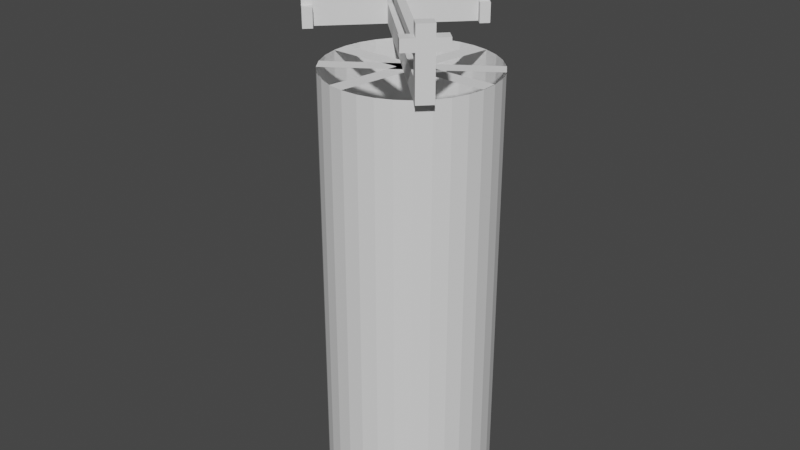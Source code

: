# Source: Tower.blend  (saved by Blender 2.80.75; exported with 4.5.12 LTS)
import bpy
from mathutils import Matrix  # noqa: F401  (used for matrix-valued properties, if any)

bpy.ops.wm.read_factory_settings(use_empty=True)
scene = bpy.context.scene
scene.name = 'Scene'

# ---- collections
col_collection = bpy.data.collections.new('Collection'); scene.collection.children.link(col_collection)

# ---- world
world_world = bpy.data.worlds.new('World'); scene.world = world_world
world_world.use_nodes = True; world_world.node_tree.nodes.clear()
_N = world_world.node_tree.nodes; _L = world_world.node_tree.links
n0 = _N.new('ShaderNodeOutputWorld'); n0.name = 'World Output'; n0.location = (300, 300)
n1 = _N.new('ShaderNodeBackground'); n1.name = 'Background'; n1.location = (10, 300)
n1.inputs[0].default_value = (0.05088, 0.05088, 0.05088, 1.0)
_L.new(n1.outputs[0], n0.inputs[0])
n0.is_active_output = True
world_world.color = (0.05087, 0.005585, 0.00524)
world_world.use_sun_shadow = False
world_world.sun_shadow_jitter_overblur = 0.0

# ---- meshes
me_circle = bpy.data.meshes.new('Circle')
me_circle.from_pydata([(0.0, 1.0, 0.0), (-0.1951, 0.9808, 0.0), (-0.3827, 0.9239, 0.0), (-0.5556, 0.8315, 0.0), (-0.7071, 0.7071, 0.0), (-0.8315, 0.5556, 0.0), (-0.9239, 0.3827, 0.0), (-0.9808, 0.1951, 0.0), (-1.0, 7.55e-08, 0.0), (-0.9808, -0.1951, 0.0), (-0.9239, -0.3827, 0.0), (-0.8315, -0.5556, 0.0), (-0.7071, -0.7071, 0.0), (-0.5556, -0.8315, 0.0), (-0.3827, -0.9239, 0.0), (-0.1951, -0.9808, 0.0), (3.258e-07, -1.0, 0.0), (0.1951, -0.9808, 0.0), (0.3827, -0.9239, 0.0), (0.5556, -0.8315, 0.0), (0.7071, -0.7071, 0.0), (0.8315, -0.5556, 0.0), (0.9239, -0.3827, 0.0), (0.9808, -0.1951, 0.0), (1.0, 9.656e-07, 0.0), (0.9808, 0.1951, 0.0), (0.9239, 0.3827, 0.0), (0.8315, 0.5556, 0.0), (0.7071, 0.7071, 0.0), (0.5556, 0.8315, 0.0), (0.3827, 0.9239, 0.0), (0.1951, 0.9808, 0.0), (0.0, 1.0, 5.022), (-0.1951, 0.9808, 5.022), (-0.3827, 0.9239, 5.022), (-0.5556, 0.8315, 5.022), (-0.7071, 0.7071, 5.022), (-0.8315, 0.5556, 5.022), (-0.9239, 0.3827, 5.022), (-0.9808, 0.1951, 5.022), (-1.0, 7.55e-08, 5.022), (-0.9808, -0.1951, 5.022), (-0.9239, -0.3827, 5.022), (-0.8315, -0.5556, 5.022), (-0.7071, -0.7071, 5.022), (-0.5556, -0.8315, 5.022), (-0.3827, -0.9239, 5.022), (-0.1951, -0.9808, 5.022), (3.258e-07, -1.0, 5.022), (0.1951, -0.9808, 5.022), (0.3827, -0.9239, 5.022), (0.5556, -0.8315, 5.022), (0.7071, -0.7071, 5.022), (0.8315, -0.5556, 5.022), (0.9239, -0.3827, 5.022), (0.9808, -0.1951, 5.022), (1.0, 9.656e-07, 5.022), (0.9808, 0.1951, 5.022), (0.9239, 0.3827, 5.022), (0.8315, 0.5556, 5.022), (0.7071, 0.7071, 5.022), (0.5556, 0.8315, 5.022), (0.3827, 0.9239, 5.022), (0.1951, 0.9808, 5.022), (0.3827, 0.9239, 5.012), (0.1951, 0.9808, 5.012), (-0.5556, 0.8315, 2.511), (-0.7071, 0.7071, 2.511), (0.1951, -0.9808, 2.511), (0.3827, -0.9239, 2.511), (-0.8315, 0.5556, 2.511), (0.1951, 0.9808, 2.511), (0.0, 1.0, 2.511), (0.5556, -0.8315, 2.511), (-0.9239, 0.3827, 2.511), (0.7071, -0.7071, 2.511), (-0.9808, 0.1951, 2.511), (0.8315, -0.5556, 2.511), (-1.0, 7.55e-08, 2.511), (0.9239, -0.3827, 2.511), (-0.9808, -0.1951, 2.511), (0.9808, -0.1951, 2.511), (-0.9239, -0.3827, 2.511), (1.0, 9.656e-07, 2.511), (-0.8315, -0.5556, 2.511), (0.9808, 0.1951, 2.511), (-0.7071, -0.7071, 2.511), (0.9239, 0.3827, 2.511), (-0.5556, -0.8315, 2.511), (0.8315, 0.5556, 2.511), (-0.3827, -0.9239, 2.511), (-0.1951, 0.9808, 2.511), (0.7071, 0.7071, 2.511), (-0.1951, -0.9808, 2.511), (-0.3827, 0.9239, 2.511), (0.5556, 0.8315, 2.511), (3.258e-07, -1.0, 2.511), (0.3827, 0.9239, 2.511), (-0.7071, 0.7071, 3.766), (0.3827, -0.9239, 3.766), (-0.8315, 0.5556, 3.766), (0.0, 1.0, 3.766), (0.5556, -0.8315, 3.766), (-0.9239, 0.3827, 3.766), (0.7071, -0.7071, 3.766), (-0.9808, 0.1951, 3.766), (0.8315, -0.5556, 3.766), (-1.0, 7.55e-08, 3.766), (0.9239, -0.3827, 3.766), (-0.9808, -0.1951, 3.766), (0.9808, -0.1951, 3.766), (-0.9239, -0.3827, 3.766), (1.0, 9.656e-07, 3.766), (-0.8315, -0.5556, 3.766), (0.9808, 0.1951, 3.766), (-0.7071, -0.7071, 3.766), (0.9239, 0.3827, 3.766), (-0.5556, -0.8315, 3.766), (0.8315, 0.5556, 3.766), (-0.3827, -0.9239, 3.766), (-0.1951, 0.9808, 3.766), (0.7071, 0.7071, 3.766), (-0.1951, -0.9808, 3.766), (-0.3827, 0.9239, 3.766), (0.5556, 0.8315, 3.766), (3.258e-07, -1.0, 3.766), (0.3827, 0.9239, 3.766), (-0.5556, 0.8315, 3.766), (0.1951, -0.9808, 3.766), (0.1951, 0.9808, 3.766), (0.5518, 0.8269, 5.022), (0.7033, 0.7025, 5.022), (-0.7043, 0.7037, 5.022), (-0.5528, 0.828, 5.022), (-0.9764, -0.1947, 5.022), (-0.9956, 0.0004283, 5.022), (0.0002045, 1.002, 5.022), (0.1953, 0.9829, 5.022), (0.1953, 0.9829, 5.022), (3.258e-07, -1.0, 5.022), (-0.1951, -0.9808, 5.022), (0.0002045, 1.002, 5.022), (0.9808, 0.1951, 5.269), (1.0, 9.656e-07, 5.269), (-0.9956, 0.0004283, 5.269), (-0.9764, -0.1947, 5.269), (-1.552, -0.05439, 5.022), (-1.533, -0.2495, 5.022), (-1.552, -0.05439, 5.269), (-1.533, -0.2495, 5.269), (-1.701, -0.06907, 5.022), (-1.682, -0.2642, 5.022), (-1.701, -0.06907, 5.269), (-1.682, -0.2642, 5.269), (-1.435, -1.245, 5.022), (-1.435, -1.245, 5.269), (-1.584, -1.259, 5.022), (-1.584, -1.259, 5.269), (-1.65, 0.9408, 5.022), (-1.65, 0.9408, 5.269), (-1.799, 0.9261, 5.022), (-1.799, 0.9261, 5.269), (-1.701, -0.06907, 5.7), (-1.552, -0.05439, 5.7), (-1.533, -0.2495, 5.7), (-1.682, -0.2642, 5.7), (-1.435, -1.245, 5.7), (-1.584, -1.259, 5.7), (-1.799, 0.9261, 5.7), (-1.65, 0.9408, 5.7), (-1.552, -0.05439, 5.7), (-1.533, -0.2495, 5.7), (-1.435, -1.245, 5.7), (-1.65, 0.9408, 5.7), (1.124, 0.2092, 5.022), (1.143, 0.01407, 5.022), (1.124, 0.2092, 5.269), (1.143, 0.01407, 5.269), (0.9808, 0.1951, 5.83), (1.0, 9.656e-07, 5.83), (1.124, 0.2092, 5.83), (1.143, 0.01407, 5.83), (-1.627, -0.06173, 5.022), (-1.627, -0.06173, 5.269), (-1.608, -0.2568, 5.022), (-1.608, -0.2568, 5.269), (-1.51, -1.252, 5.022), (-1.51, -1.252, 5.269), (-1.725, 0.9335, 5.022), (-1.725, 0.9335, 5.269), (-1.627, -0.06173, 5.7), (-1.608, -0.2568, 5.7), (-1.51, -1.252, 5.7), (-1.725, 0.9335, 5.7), (-1.633, -0.7618, 5.269), (-1.484, -0.7471, 5.269), (-1.633, -0.7618, 5.022), (-1.484, -0.7471, 5.022), (-1.633, -0.7618, 5.7), (-1.559, -0.7544, 5.7), (-1.559, -0.7544, 5.022), (-1.609, -1.011, 5.269), (-1.609, -1.011, 5.022), (-1.609, -1.011, 5.7), (-1.534, -1.003, 5.7), (-1.534, -1.003, 5.022), (-1.46, -0.9959, 5.269), (-1.46, -0.9959, 5.022), (-1.596, -1.135, 5.269), (-1.596, -1.135, 5.022), (-1.596, -1.135, 5.7), (-1.522, -1.128, 5.7), (-1.522, -1.128, 5.022), (-1.447, -1.12, 5.269), (-1.447, -1.12, 5.022), (-1.601, 0.4432, 5.022), (-1.601, 0.4432, 5.269), (-1.75, 0.4285, 5.269), (-1.75, 0.4285, 5.022), (-1.75, 0.4285, 5.7), (-1.676, 0.4359, 5.7), (-1.676, 0.4359, 5.022), (-1.626, 0.692, 5.022), (-1.775, 0.6773, 5.022), (-1.7, 0.6847, 5.7), (-1.7, 0.6847, 5.022), (-1.626, 0.692, 5.269), (-1.775, 0.6773, 5.269), (-1.775, 0.6773, 5.7), (-1.638, 0.8164, 5.022), (-1.787, 0.8017, 5.022), (-1.713, 0.8091, 5.7), (-1.713, 0.8091, 5.022), (-1.638, 0.8164, 5.269), (-1.787, 0.8017, 5.269), (-1.787, 0.8017, 5.7), (-1.331, -1.234, 5.022), (-1.331, -1.234, 5.269), (-1.546, 0.951, 5.022), (-1.546, 0.951, 5.269), (-1.534, 0.8266, 5.022), (-1.343, -1.11, 5.269), (-1.343, -1.11, 5.022), (-1.534, 0.8266, 5.269), (1.124, 0.2092, 5.549), (1.143, 0.01407, 5.549), (0.9808, 0.1951, 5.549), (1.0, 9.656e-07, 5.549), (1.124, 0.2092, 5.69), (0.9808, 0.1951, 5.69), (1.0, 9.656e-07, 5.69), (1.143, 0.01407, 5.69), (1.158, -0.1358, 5.69), (1.158, -0.1358, 5.549), (1.015, -0.1499, 5.549), (1.015, -0.1499, 5.69), (0.966, 0.3452, 5.549), (1.109, 0.3593, 5.549), (1.109, 0.3593, 5.69), (0.966, 0.3452, 5.69)], [], [(127, 98, 36, 35), (128, 99, 50, 49), (98, 100, 37, 36), (129, 101, 32, 63), (99, 102, 51, 50), (100, 103, 38, 37), (102, 104, 52, 51), (103, 105, 39, 38), (104, 106, 53, 52), (105, 107, 40, 39), (106, 108, 54, 53), (107, 109, 41, 40), (108, 110, 55, 54), (109, 111, 42, 41), (110, 112, 56, 55), (111, 113, 43, 42), (112, 114, 57, 56), (113, 115, 44, 43), (114, 116, 58, 57), (115, 117, 45, 44), (116, 118, 59, 58), (117, 119, 46, 45), (101, 120, 33, 32), (118, 121, 60, 59), (119, 122, 47, 46), (120, 123, 34, 33), (121, 124, 61, 60), (122, 125, 48, 47), (123, 127, 35, 34), (124, 126, 62, 61), (125, 128, 49, 48), (30, 31, 65, 64), (16, 17, 68, 96), (29, 30, 97, 95), (2, 3, 66, 94), (15, 16, 96, 93), (28, 29, 95, 92), (1, 2, 94, 91), (14, 15, 93, 90), (27, 28, 92, 89), (0, 1, 91, 72), (13, 14, 90, 88), (26, 27, 89, 87), (12, 13, 88, 86), (25, 26, 87, 85), (11, 12, 86, 84), (24, 25, 85, 83), (10, 11, 84, 82), (23, 24, 83, 81), (9, 10, 82, 80), (22, 23, 81, 79), (8, 9, 80, 78), (21, 22, 79, 77), (7, 8, 78, 76), (20, 21, 77, 75), (6, 7, 76, 74), (19, 20, 75, 73), (5, 6, 74, 70), (18, 19, 73, 69), (31, 0, 72, 71), (4, 5, 70, 67), (17, 18, 69, 68), (3, 4, 67, 66), (96, 68, 128, 125), (95, 97, 126, 124), (94, 66, 127, 123), (93, 96, 125, 122), (92, 95, 124, 121), (91, 94, 123, 120), (90, 93, 122, 119), (89, 92, 121, 118), (72, 91, 120, 101), (88, 90, 119, 117), (87, 89, 118, 116), (86, 88, 117, 115), (85, 87, 116, 114), (84, 86, 115, 113), (83, 85, 114, 112), (82, 84, 113, 111), (81, 83, 112, 110), (80, 82, 111, 109), (79, 81, 110, 108), (78, 80, 109, 107), (77, 79, 108, 106), (76, 78, 107, 105), (75, 77, 106, 104), (74, 76, 105, 103), (73, 75, 104, 102), (70, 74, 103, 100), (69, 73, 102, 99), (71, 72, 101, 129), (67, 70, 100, 98), (68, 69, 99, 128), (66, 67, 98, 127), (44, 45, 131, 130), (51, 52, 133, 132), (56, 57, 174, 175), (140, 139, 138, 141), (139, 140, 47, 48), (141, 138, 137, 136), (140, 141, 136, 47), (138, 139, 48, 137), (143, 142, 144, 145), (57, 135, 144, 142), (145, 144, 148, 149), (134, 56, 143, 145), (159, 233, 243, 239), (135, 134, 147, 146), (144, 135, 146, 148), (134, 145, 149, 147), (150, 151, 153, 152), (182, 184, 151, 150), (183, 148, 163, 190), (185, 183, 152, 153), (186, 187, 157, 156), (208, 209, 156, 157), (158, 159, 239, 238), (212, 214, 154, 186), (189, 188, 160, 161), (185, 153, 165, 191), (232, 230, 160, 188), (230, 234, 161, 160), (211, 210, 167, 192), (190, 163, 169, 193, 231, 224, 220), (208, 157, 167, 210), (148, 216, 226, 233, 159, 169, 163), (189, 161, 168, 193), (155, 213, 206, 195, 149, 164, 166), (217, 152, 162, 219), (187, 155, 166, 192), (163, 169, 173, 170), (166, 164, 171, 172), (175, 174, 176, 177), (57, 142, 176, 174), (251, 248, 180, 181), (143, 56, 175, 177), (178, 179, 181, 180), (248, 249, 178, 180), (249, 250, 179, 178), (250, 251, 181, 179), (157, 187, 192, 167), (159, 189, 193, 169), (235, 231, 193, 168), (164, 191, 199, 204, 211, 192, 166), (229, 232, 188, 158), (149, 185, 191, 164), (159, 158, 188, 189), (209, 212, 186, 156), (154, 155, 187, 186), (149, 148, 183, 185), (152, 183, 190, 162), (146, 147, 184, 182), (151, 184, 200, 196), (153, 194, 198, 165), (191, 165, 198, 199), (184, 147, 197, 200), (147, 149, 195, 197), (153, 151, 196, 194), (196, 200, 205, 202), (194, 201, 203, 198), (199, 198, 203, 204), (200, 197, 207, 205), (197, 195, 206, 207), (194, 196, 202, 201), (202, 205, 212, 209), (201, 208, 210, 203), (204, 203, 210, 211), (205, 207, 214, 212), (207, 206, 213, 214), (201, 202, 209, 208), (146, 182, 221, 215), (162, 190, 220, 219), (227, 217, 219, 228), (150, 152, 217, 218), (182, 150, 218, 221), (148, 146, 215, 216), (234, 227, 228, 235), (215, 221, 225, 222), (219, 220, 224, 228), (218, 217, 227, 223), (221, 218, 223, 225), (216, 215, 222, 226), (161, 234, 235, 168), (222, 225, 232, 229), (228, 224, 231, 235), (223, 227, 234, 230), (225, 223, 230, 232), (226, 222, 229, 233), (243, 240, 238, 239), (242, 241, 237, 236), (154, 214, 242, 236), (155, 154, 236, 237), (214, 213, 241, 242), (233, 229, 240, 243), (229, 158, 238, 240), (213, 155, 237, 241), (143, 177, 245, 247), (142, 143, 247, 246), (176, 142, 246, 244), (177, 176, 244, 245), (245, 251, 252, 253), (246, 247, 250, 249), (248, 244, 257, 258), (245, 244, 248, 251), (254, 253, 252, 255), (251, 250, 255, 252), (250, 247, 254, 255), (247, 245, 253, 254), (257, 256, 259, 258), (244, 246, 256, 257), (246, 249, 259, 256), (249, 248, 258, 259)])
_uv = me_circle.uv_layers.new(name='UVMap')
_uv.uv.foreach_set('vector', [0.0, 0.0, 0.0, 0.0, 0.0, 0.0, 0.0, 0.0, 0.0, 0.0, 0.0, 0.0, 0.0, 0.0, 0.0, 0.0, 0.0, 0.0, 0.0, 0.0, 0.0, 0.0, 0.0, 0.0, 0.0, 0.0, 0.0, 0.0, 0.0, 0.0, 0.0, 0.0, 0.0, 0.0, 0.0, 0.0, 0.0, 0.0, 0.0, 0.0, 0.0, 0.0, 0.0, 0.0, 0.0, 0.0, 0.0, 0.0, 0.0, 0.0, 0.0, 0.0, 0.0, 0.0, 0.0, 0.0, 0.0, 0.0, 0.0, 0.0, 0.0, 0.0, 0.0, 0.0, 0.0, 0.0, 0.0, 0.0, 0.0, 0.0, 0.0, 0.0, 0.0, 0.0, 0.0, 0.0, 0.0, 0.0, 0.0, 0.0, 0.0, 0.0, 0.0, 0.0, 0.0, 0.0, 0.0, 0.0, 0.0, 0.0, 0.0, 0.0, 0.0, 0.0, 0.0, 0.0, 0.0, 0.0, 0.0, 0.0, 0.0, 0.0, 0.0, 0.0, 0.0, 0.0, 0.0, 0.0, 0.0, 0.0, 0.0, 0.0, 0.0, 0.0, 0.0, 0.0, 0.0, 0.0, 0.0, 0.0, 0.0, 0.0, 0.0, 0.0, 0.0, 0.0, 0.0, 0.0, 0.0, 0.0, 0.0, 0.0, 0.0, 0.0, 0.0, 0.0, 0.0, 0.0, 0.0, 0.0, 0.0, 0.0, 0.0, 0.0, 0.0, 0.0, 0.0, 0.0, 0.0, 0.0, 0.0, 0.0, 0.0, 0.0, 0.0, 0.0, 0.0, 0.0, 0.0, 0.0, 0.0, 0.0, 0.0, 0.0, 0.0, 0.0, 0.0, 0.0, 0.0, 0.0, 0.0, 0.0, 0.0, 0.0, 0.0, 0.0, 0.0, 0.0, 0.0, 0.0, 0.0, 0.0, 0.0, 0.0, 0.0, 0.0, 0.0, 0.0, 0.0, 0.0, 0.0, 0.0, 0.0, 0.0, 0.0, 0.0, 0.0, 0.0, 0.0, 0.0, 0.0, 0.0, 0.0, 0.0, 0.0, 0.0, 0.0, 0.0, 0.0, 0.0, 0.0, 0.0, 0.0, 0.0, 0.0, 0.0, 0.0, 0.0, 0.0, 0.0, 0.0, 0.0, 0.0, 0.0, 0.0, 0.0, 0.0, 0.0, 0.0, 0.0, 0.0, 0.0, 0.0, 0.0, 0.0, 0.0, 0.0, 0.0, 0.0, 0.0, 0.0, 0.0, 0.0, 0.0, 0.0, 0.0, 0.0, 0.0, 0.0, 0.0, 0.0, 0.0, 0.0, 0.0, 0.0, 0.0, 0.0, 0.0, 0.0, 0.0, 0.0, 0.0, 0.0, 0.0, 0.0, 0.0, 0.0, 0.0, 0.0, 0.0, 0.0, 0.0, 0.0, 0.0, 0.0, 0.0, 0.0, 0.0, 0.0, 0.0, 0.0, 0.0, 0.0, 0.0, 0.0, 0.0, 0.0, 0.0, 0.0, 0.0, 0.0, 0.0, 0.0, 0.0, 0.0, 0.0, 0.0, 0.0, 0.0, 0.0, 0.0, 0.0, 0.0, 0.0, 0.0, 0.0, 0.0, 0.0, 0.0, 0.0, 0.0, 0.0, 0.0, 0.0, 0.0, 0.0, 0.0, 0.0, 0.0, 0.0, 0.0, 0.0, 0.0, 0.0, 0.0, 0.0, 0.0, 0.0, 0.0, 0.0, 0.0, 0.0, 0.0, 0.0, 0.0, 0.0, 0.0, 0.0, 0.0, 0.0, 0.0, 0.0, 0.0, 0.0, 0.0, 0.0, 0.0, 0.0, 0.0, 0.0, 0.0, 0.0, 0.0, 0.0, 0.0, 0.0, 0.0, 0.0, 0.0, 0.0, 0.0, 0.0, 0.0, 0.0, 0.0, 0.0, 0.0, 0.0, 0.0, 0.0, 0.0, 0.0, 0.0, 0.0, 0.0, 0.0, 0.0, 0.0, 0.0, 0.0, 0.0, 0.0, 0.0, 0.0, 0.0, 0.0, 0.0, 0.0, 0.0, 0.0, 0.0, 0.0, 0.0, 0.0, 0.0, 0.0, 0.0, 0.0, 0.0, 0.0, 0.0, 0.0, 0.0, 0.0, 0.0, 0.0, 0.0, 0.0, 0.0, 0.0, 0.0, 0.0, 0.0, 0.0, 0.0, 0.0, 0.0, 0.0, 0.0, 0.0, 0.0, 0.0, 0.0, 0.0, 0.0, 0.0, 0.0, 0.0, 0.0, 0.0, 0.0, 0.0, 0.0, 0.0, 0.0, 0.0, 0.0, 0.0, 0.0, 0.0, 0.0, 0.0, 0.0, 0.0, 0.0, 0.0, 0.0, 0.0, 0.0, 0.0, 0.0, 0.0, 0.0, 0.0, 0.0, 0.0, 0.0, 0.0, 0.0, 0.0, 0.0, 0.0, 0.0, 0.0, 0.0, 0.0, 0.0, 0.0, 0.0, 0.0, 0.0, 0.0, 0.0, 0.0, 0.0, 0.0, 0.0, 0.0, 0.0, 0.0, 0.0, 0.0, 0.0, 0.0, 0.0, 0.0, 0.0, 0.0, 0.0, 0.0, 0.0, 0.0, 0.0, 0.0, 0.0, 0.0, 0.0, 0.0, 0.0, 0.0, 0.0, 0.0, 0.0, 0.0, 0.0, 0.0, 0.0, 0.0, 0.0, 0.0, 0.0, 0.0, 0.0, 0.0, 0.0, 0.0, 0.0, 0.0, 0.0, 0.0, 0.0, 0.0, 0.0, 0.0, 0.0, 0.0, 0.0, 0.0, 0.0, 0.0, 0.0, 0.0, 0.0, 0.0, 0.0, 0.0, 0.0, 0.0, 0.0, 0.0, 0.0, 0.0, 0.0, 0.0, 0.0, 0.0, 0.0, 0.0, 0.0, 0.0, 0.0, 0.0, 0.0, 0.0, 0.0, 0.0, 0.0, 0.0, 0.0, 0.0, 0.0, 0.0, 0.0, 0.0, 0.0, 0.0, 0.0, 0.0, 0.0, 0.0, 0.0, 0.0, 0.0, 0.0, 0.0, 0.0, 0.0, 0.0, 0.0, 0.0, 0.0, 0.0, 0.0, 0.0, 0.0, 0.0, 0.0, 0.0, 0.0, 0.0, 0.0, 0.0, 0.0, 0.0, 0.0, 0.0, 0.0, 0.0, 0.0, 0.0, 0.0, 0.0, 0.0, 0.0, 0.0, 0.0, 0.0, 0.0, 0.0, 0.0, 0.0, 0.0, 0.0, 0.0, 0.0, 0.0, 0.0, 0.0, 0.0, 0.0, 0.0, 0.0, 0.0, 0.0, 0.0, 0.0, 0.0, 0.0, 0.0, 0.0, 0.0, 0.0, 0.0, 0.0, 0.0, 0.0, 0.0, 0.0, 0.0, 0.0, 0.0, 0.0, 0.0, 0.0, 0.0, 0.0, 0.0, 0.0, 0.0, 0.0, 0.0, 0.0, 0.0, 0.0, 0.0, 0.0, 0.0, 0.0, 0.0, 0.0, 0.0, 0.0, 0.0, 0.0, 0.0, 0.0, 0.0, 0.0, 0.0, 0.0, 0.0, 0.0, 0.0, 0.0, 0.0, 0.0, 0.0, 0.0, 0.0, 0.0, 0.0, 0.0, 0.0, 0.0, 0.0, 0.0, 0.0, 0.0, 0.0, 0.0, 0.0, 0.0, 0.0, 0.0, 0.0, 0.0, 0.0, 0.0, 0.0, 0.0, 0.0, 0.0, 0.0, 0.0, 0.0, 0.0, 0.0, 0.0, 0.0, 0.0, 0.0, 0.0, 0.0, 0.0, 0.0, 0.0, 0.0, 0.0, 0.0, 0.0, 0.0, 0.0, 0.0, 0.0, 0.0, 0.0, 0.0, 0.0, 0.0, 0.0, 0.0, 0.0, 0.0, 0.0, 0.0, 0.0, 0.0, 0.0, 0.0, 0.0, 0.0, 0.0, 0.0, 0.0, 0.0, 0.0, 0.0, 0.0, 0.0, 0.0, 0.0, 0.0, 0.0, 0.0, 0.0, 0.0, 0.0, 0.0, 0.0, 0.0, 0.0, 0.0, 0.0, 0.0, 0.0, 0.0, 0.0, 0.0, 0.0, 0.0, 0.0, 0.0, 0.0, 0.0, 0.0, 0.0, 0.0, 0.0, 0.0, 0.0, 0.0, 0.0, 0.0, 0.0, 0.0, 0.0, 0.0, 0.0, 0.0, 0.0, 0.0, 0.0, 0.0, 0.0, 0.0, 0.0, 0.0, 0.0, 0.0, 0.0, 0.0, 0.0, 0.0, 0.0, 0.0, 0.0, 0.0, 0.0, 0.0, 0.0, 0.0, 0.0, 0.0, 0.0, 0.0, 0.0, 0.0, 0.0, 0.0, 0.0, 0.0, 0.0, 0.0, 0.0, 0.0, 0.0, 0.0, 0.0, 0.0, 0.0, 0.0, 0.0, 0.0, 0.0, 0.0, 0.0, 0.0, 0.0, 0.0, 0.0, 0.0, 0.0, 0.0, 0.0, 0.0, 0.0, 0.0, 0.0, 0.0, 0.0, 0.0, 0.0, 0.0, 0.0, 0.0, 0.0, 0.0, 0.0, 0.0, 0.0, 0.0, 0.0, 0.0, 0.0, 0.0, 0.0, 0.0, 0.0, 0.0, 0.0, 0.0, 0.0, 0.0, 0.0, 0.0, 0.0, 0.0, 0.0, 0.0, 0.0, 0.0, 0.0, 0.0, 0.0, 0.0, 0.0, 0.0, 0.0, 0.0, 0.0, 0.0, 0.0, 0.0, 0.0, 0.0, 0.0, 0.0, 0.0, 0.0, 0.0, 0.0, 0.0, 0.0, 0.0, 0.0, 0.0, 0.0, 0.0, 0.0, 0.0, 0.0, 0.0, 0.0, 0.0, 0.0, 0.0, 0.0, 0.0, 0.0, 0.0, 0.0, 0.0, 0.0, 0.0, 0.0, 0.0, 0.0, 0.0, 0.0, 0.0, 0.0, 0.0, 0.0, 0.0, 0.0, 0.0, 0.0, 0.0, 0.0, 0.0, 0.0, 0.0, 0.0, 0.0, 0.0, 0.0, 0.0, 0.0, 0.0, 0.0, 0.0, 0.0, 0.0, 0.0, 0.0, 0.0, 0.0, 0.0, 0.0, 0.0, 0.0, 0.0, 0.0, 0.0, 0.0, 0.0, 0.0, 0.0, 0.0, 0.0, 0.0, 0.0, 0.0, 0.0, 0.0, 0.0, 0.0, 0.0, 0.0, 0.0, 0.0, 0.0, 0.0, 0.0, 0.0, 0.0, 0.0, 0.0, 0.0, 0.0, 0.0, 0.0, 0.0, 0.0, 0.0, 0.0, 0.0, 0.0, 0.0, 0.0, 0.0, 0.0, 0.0, 0.0, 0.0, 0.0, 0.0, 0.0, 0.0, 0.0, 0.0, 0.0, 0.0, 0.0, 0.0, 0.0, 0.0, 0.0, 0.0, 0.0, 0.0, 0.0, 0.0, 0.0, 0.0, 0.0, 0.0, 0.0, 0.0, 0.0, 0.0, 0.0, 0.0, 0.0, 0.0, 0.0, 0.0, 0.0, 0.0, 0.0, 0.0, 0.0, 0.0, 0.0, 0.0, 0.0, 0.0, 0.0, 0.0, 0.0, 0.0, 0.0, 0.0, 0.0, 0.0, 0.0, 0.0, 0.0, 0.0, 0.0, 0.0, 0.0, 0.0, 0.0, 0.0, 0.0, 0.0, 0.0, 0.0, 0.0, 0.0, 0.0, 0.0, 0.0, 0.0, 0.0, 0.0, 0.0, 0.0, 0.0, 0.0, 0.0, 0.0, 0.0, 0.0, 0.0, 0.0, 0.0, 0.0, 0.0, 0.0, 0.0, 0.0, 0.0, 0.0, 0.0, 0.0, 0.0, 0.0, 0.0, 0.0, 0.0, 0.0, 0.0, 0.0, 0.0, 0.0, 0.0, 0.0, 0.0, 0.0, 0.0, 0.0, 0.0, 0.0, 0.0, 0.0, 0.0, 0.0, 0.0, 0.0, 0.0, 0.0, 0.0, 0.0, 0.0, 0.0, 0.0, 0.0, 0.0, 0.0, 0.0, 0.0, 0.0, 0.0, 0.0, 0.0, 0.0, 0.0, 0.0, 0.0, 0.0, 0.0, 0.0, 0.0, 0.0, 0.0, 0.0, 0.0, 0.0, 0.0, 0.0, 0.0, 0.0, 0.0, 0.0, 0.0, 0.0, 0.0, 0.0, 0.0, 0.0, 0.0, 0.0, 0.0, 0.0, 0.0, 0.0, 0.0, 0.0, 0.0, 0.0, 0.0, 0.0, 0.0, 0.0, 0.0, 0.0, 0.0, 0.0, 0.0, 0.0, 0.0, 0.0, 0.0, 0.0, 0.0, 0.0, 0.0, 0.0, 0.0, 0.0, 0.0, 0.0, 0.0, 0.0, 0.0, 0.0, 0.0, 0.0, 0.0, 0.0, 0.0, 0.0, 0.0, 0.0, 0.0, 0.0, 0.0, 0.0, 0.0, 0.0, 0.0, 0.0, 0.0, 0.0, 0.0, 0.0, 0.0, 0.0, 0.0, 0.0, 0.0, 0.0, 0.0, 0.0, 0.0, 0.0, 0.0, 0.0, 0.0, 0.0, 0.0, 0.0, 0.0, 0.0, 0.0, 0.0, 0.0, 0.0, 0.0, 0.0, 0.0, 0.0, 0.0, 0.0, 0.0, 0.0, 0.0, 0.0, 0.0, 0.0, 0.0, 0.0, 0.0, 0.0, 0.0, 0.0, 0.0, 0.0, 0.0, 0.0, 0.0, 0.0, 0.0, 0.0, 0.0, 0.0, 0.0, 0.0, 0.0, 0.0, 0.0, 0.0, 0.0, 0.0, 0.0, 0.0, 0.0, 0.0, 0.0, 0.0, 0.0, 0.0, 0.0, 0.0, 0.0, 0.0, 0.0, 0.0, 0.0, 0.0, 0.0, 0.0, 0.0, 0.0, 0.0, 0.0, 0.0, 0.0, 0.0, 0.0, 0.0, 0.0, 0.0, 0.0, 0.0, 0.0, 0.0, 0.0, 0.0, 0.0, 0.0, 0.0, 0.0, 0.0, 0.0, 0.0, 0.0, 0.0, 0.0, 0.0, 0.0, 0.0, 0.0, 0.0, 0.0, 0.0, 0.0, 0.0, 0.0, 0.0, 0.0, 0.0, 0.0, 0.0, 0.0, 0.0, 0.0, 0.0, 0.0, 0.0, 0.0, 0.0, 0.0, 0.0, 0.0, 0.0, 0.0, 0.0, 0.0, 0.0, 0.0, 0.0, 0.0, 0.0, 0.0, 0.0, 0.0, 0.0, 0.0, 0.0, 0.0, 0.0, 0.0, 0.0, 0.0, 0.0, 0.0, 0.0, 0.0, 0.0, 0.0, 0.0, 0.0, 0.0, 0.0, 0.0, 0.0, 0.0, 0.0, 0.0, 0.0, 0.0, 0.0, 0.0, 0.0, 0.0, 0.0, 0.0, 0.0, 0.0, 0.0, 0.0, 0.0, 0.0, 0.0, 0.0, 0.0, 0.0, 0.0, 0.0, 0.0, 0.0, 0.0, 0.0, 0.0, 0.0, 0.0, 0.0, 0.0, 0.0, 0.0, 0.0, 0.0, 0.0, 0.0, 0.0, 0.0, 0.0, 0.0, 0.0, 0.0, 0.0, 0.0, 0.0, 0.0, 0.0, 0.0, 0.0, 0.0, 0.0, 0.0, 0.0, 0.0, 0.0, 0.0, 0.0, 0.0, 0.0, 0.0, 0.0, 0.0, 0.0, 0.0, 0.0, 0.0, 0.0, 0.0, 0.0, 0.0, 0.0, 0.0, 0.0, 0.0, 0.0, 0.0, 0.0, 0.0, 0.0, 0.0, 0.0, 0.0, 0.0, 0.0, 0.0, 0.0, 0.0, 0.0, 0.0, 0.0, 0.0, 0.0, 0.0, 0.0, 0.0, 0.0, 0.0, 0.0, 0.0, 0.0, 0.0, 0.0, 0.0, 0.0, 0.0, 0.0, 0.0, 0.0, 0.0, 0.0, 0.0, 0.0, 0.0, 0.0, 0.0, 0.0, 0.0, 0.0, 0.0, 0.0, 0.0, 0.0, 0.0, 0.0, 0.0, 0.0, 0.0, 0.0, 0.0, 0.0, 0.0, 0.0, 0.0, 0.0, 0.0, 0.0, 0.0, 0.0, 0.0, 0.0, 0.0, 0.0, 0.0, 0.0, 0.0, 0.0, 0.0, 0.0, 0.0, 0.0, 0.0, 0.0, 0.0, 0.0, 0.0, 0.0, 0.0, 0.0, 0.0, 0.0, 0.0, 0.0, 0.0, 0.0, 0.0, 0.0, 0.0, 0.0, 0.0, 0.0, 0.0, 0.0, 0.0, 0.0, 0.0, 0.0, 0.0, 0.0, 0.0, 0.0, 0.0, 0.0, 0.0, 0.0, 0.0, 0.0, 0.0, 0.0, 0.0, 0.0, 0.0, 0.0, 0.0, 0.0, 0.0, 0.0, 0.0, 0.0, 0.0, 0.0, 0.0, 0.0, 0.0, 0.0, 0.0, 0.0, 0.0, 0.0, 0.0, 0.0, 0.0, 0.0, 0.0, 0.0, 0.0, 0.0, 0.0, 0.0, 0.0, 0.0, 0.0, 0.0, 0.0, 0.0, 0.0, 0.0, 0.0, 0.0, 0.0, 0.0, 0.0, 0.0, 0.0, 0.0, 0.0, 0.0, 0.0, 0.0, 0.0, 0.0, 0.0, 0.0, 0.0, 0.0, 0.0, 0.0, 0.0, 0.0, 0.0, 0.0, 0.0, 0.0, 0.0, 0.0, 0.0, 0.0, 0.0, 0.0, 0.0, 0.0, 0.0, 0.0, 0.0, 0.0, 0.0, 0.0, 0.0, 0.0, 0.0, 0.0, 0.0, 0.0, 0.0, 0.0, 0.0, 0.0, 0.0, 0.0, 0.0, 0.0, 0.0, 0.0, 0.0, 0.0, 0.0, 0.0, 0.0, 0.0, 0.0, 0.0, 0.0, 0.0, 0.0, 0.0, 0.0, 0.0, 0.0, 0.0, 0.0, 0.0, 0.0, 0.0, 0.0, 0.0, 0.0, 0.0, 0.0, 0.0, 0.0, 0.0, 0.0, 0.0, 0.0, 0.0, 0.0, 0.0, 0.0, 0.0, 0.0, 0.0, 0.0, 0.0, 0.0, 0.0, 0.0, 0.0, 0.0, 0.0, 0.0, 0.0, 0.0, 0.0, 0.0, 0.0, 0.0, 0.0, 0.0, 0.0, 0.0])
me_circle.use_remesh_preserve_volume = False
me_circle.use_remesh_preserve_attributes = False
me_circle.use_mirror_vertex_groups = False
me_circle.update()
me_cube_002 = bpy.data.meshes.new('Cube.002')
me_cube_002.from_pydata([(-1.0, -1.0, -1.0), (-1.0, -1.0, 1.0), (-1.0, 1.0, -1.0), (-1.0, 1.0, 1.0), (1.0, -1.0, -1.0), (1.0, -1.0, 1.0), (1.0, 1.0, -1.0), (1.0, 1.0, 1.0), (-1.008, 10.98, 1.02), (-1.0, 10.98, -1.0), (1.0, 10.98, -1.0), (1.005, 10.98, 1.019), (-1.0, -17.46, -1.0), (-1.0, -17.46, 1.0), (1.0, -17.46, 1.0), (1.0, -17.46, -1.0), (-1.397, 12.1, 1.015), (-1.0, 11.99, -1.0), (1.0, 11.99, -1.0), (1.397, 12.1, 1.015), (21.01, 10.97, 1.006), (21.0, 10.98, -1.0), (21.19, 12.11, 1.188), (21.0, 11.99, -1.0), (-21.01, 10.97, 1.006), (-21.0, 10.98, -1.0), (-21.19, 12.11, 1.187), (-21.0, 11.99, -1.0), (-1.041, 12.89, 1.36), (-1.024, 13.05, -1.689), (1.024, 13.05, -1.689), (1.041, 12.89, 1.367), (1.882, 11.92, 1.155), (1.834, 11.99, -1.002), (1.999, 12.92, 1.354), (1.975, 12.95, -1.384), (2.816, 11.95, 1.079), (2.844, 11.97, -1.1), (2.805, 12.85, 1.098), (2.823, 12.82, -1.085), (-1.654, 11.93, 1.196), (-1.606, 11.99, -1.0), (-1.764, 12.93, 1.35), (-1.743, 12.97, -1.579), (-2.349, 11.91, 1.123), (-2.361, 11.97, -1.071), (-2.412, 12.8, 1.343), (-2.423, 12.86, -1.192)], [], [(0, 1, 3, 2), (2, 3, 8, 9), (6, 7, 5, 4), (1, 0, 12, 13), (2, 6, 4, 0), (7, 3, 1, 5), (10, 18, 23, 21), (7, 6, 10, 11), (6, 2, 9, 10), (3, 7, 11, 8), (15, 14, 13, 12), (0, 4, 15, 12), (5, 1, 13, 14), (4, 5, 14, 15), (16, 19, 31, 28), (10, 9, 17, 18), (8, 11, 19, 16), (16, 17, 27, 26), (20, 21, 23, 22), (11, 10, 21, 20), (19, 11, 20, 22), (18, 19, 22, 23), (25, 24, 26, 27), (8, 16, 26, 24), (9, 8, 24, 25), (17, 9, 25, 27), (29, 28, 31, 30), (28, 29, 43, 42), (18, 30, 35, 33), (18, 17, 29, 30), (33, 35, 39, 37), (30, 31, 34, 35), (19, 18, 33, 32), (31, 19, 32, 34), (36, 37, 39, 38), (35, 34, 38, 39), (34, 32, 36, 38), (32, 33, 37, 36), (41, 40, 44, 45), (17, 16, 40, 41), (16, 28, 42, 40), (29, 17, 41, 43), (45, 44, 46, 47), (43, 41, 45, 47), (42, 43, 47, 46), (40, 42, 46, 44)])
_uv = me_cube_002.uv_layers.new(name='UVMap')
_uv.uv.foreach_set('vector', [0.375, 0.0, 0.625, 0.0, 0.625, 0.25, 0.375, 0.25, 0.375, 0.25, 0.625, 0.25, 0.625, 0.25, 0.375, 0.25, 0.375, 0.5, 0.625, 0.5, 0.625, 0.75, 0.375, 0.75, 0.625, 0.0, 0.375, 0.0, 0.375, 0.0, 0.625, 0.0, 0.125, 0.5, 0.375, 0.5, 0.375, 0.75, 0.125, 0.75, 0.625, 0.5, 0.875, 0.5, 0.875, 0.75, 0.625, 0.75, 0.375, 0.5, 0.375, 0.5, 0.375, 0.5, 0.375, 0.5, 0.625, 0.5, 0.375, 0.5, 0.375, 0.5, 0.625, 0.5, 0.375, 0.5, 0.125, 0.5, 0.125, 0.5, 0.375, 0.5, 0.875, 0.5, 0.625, 0.5, 0.625, 0.5, 0.875, 0.5, 0.375, 0.75, 0.625, 0.75, 0.625, 1.0, 0.375, 1.0, 0.125, 0.75, 0.375, 0.75, 0.375, 0.75, 0.125, 0.75, 0.625, 0.75, 0.875, 0.75, 0.875, 0.75, 0.625, 0.75, 0.375, 0.75, 0.625, 0.75, 0.625, 0.75, 0.375, 0.75, 0.875, 0.5, 0.625, 0.5, 0.625, 0.5, 0.875, 0.5, 0.375, 0.5, 0.125, 0.5, 0.125, 0.5, 0.375, 0.5, 0.875, 0.5, 0.625, 0.5, 0.625, 0.5, 0.875, 0.5, 0.625, 0.25, 0.375, 0.25, 0.375, 0.25, 0.625, 0.25, 0.625, 0.5, 0.375, 0.5, 0.375, 0.5, 0.625, 0.5, 0.625, 0.5, 0.375, 0.5, 0.375, 0.5, 0.625, 0.5, 0.625, 0.5, 0.625, 0.5, 0.625, 0.5, 0.625, 0.5, 0.375, 0.5, 0.625, 0.5, 0.625, 0.5, 0.375, 0.5, 0.375, 0.25, 0.625, 0.25, 0.625, 0.25, 0.375, 0.25, 0.875, 0.5, 0.875, 0.5, 0.875, 0.5, 0.875, 0.5, 0.375, 0.25, 0.625, 0.25, 0.625, 0.25, 0.375, 0.25, 0.125, 0.5, 0.125, 0.5, 0.125, 0.5, 0.125, 0.5, 0.375, 0.25, 0.625, 0.25, 0.625, 0.5, 0.375, 0.5, 0.625, 0.25, 0.375, 0.25, 0.375, 0.25, 0.625, 0.25, 0.375, 0.5, 0.375, 0.5, 0.375, 0.5, 0.375, 0.5, 0.375, 0.5, 0.125, 0.5, 0.125, 0.5, 0.375, 0.5, 0.375, 0.5, 0.375, 0.5, 0.375, 0.5, 0.375, 0.5, 0.375, 0.5, 0.625, 0.5, 0.625, 0.5, 0.375, 0.5, 0.625, 0.5, 0.375, 0.5, 0.375, 0.5, 0.625, 0.5, 0.625, 0.5, 0.625, 0.5, 0.625, 0.5, 0.625, 0.5, 0.625, 0.5, 0.375, 0.5, 0.375, 0.5, 0.625, 0.5, 0.375, 0.5, 0.625, 0.5, 0.625, 0.5, 0.375, 0.5, 0.625, 0.5, 0.625, 0.5, 0.625, 0.5, 0.625, 0.5, 0.625, 0.5, 0.375, 0.5, 0.375, 0.5, 0.625, 0.5, 0.375, 0.25, 0.625, 0.25, 0.625, 0.25, 0.375, 0.25, 0.375, 0.25, 0.625, 0.25, 0.625, 0.25, 0.375, 0.25, 0.875, 0.5, 0.875, 0.5, 0.875, 0.5, 0.875, 0.5, 0.125, 0.5, 0.125, 0.5, 0.125, 0.5, 0.125, 0.5, 0.375, 0.25, 0.625, 0.25, 0.625, 0.25, 0.375, 0.25, 0.125, 0.5, 0.125, 0.5, 0.125, 0.5, 0.125, 0.5, 0.625, 0.25, 0.375, 0.25, 0.375, 0.25, 0.625, 0.25, 0.875, 0.5, 0.875, 0.5, 0.875, 0.5, 0.875, 0.5])
me_cube_002.use_remesh_preserve_volume = False
me_cube_002.use_remesh_preserve_attributes = False
me_cube_002.use_mirror_vertex_groups = False
me_cube_002.update()

# ---- objects
ob_circle = bpy.data.objects.new('Circle', me_circle)
ob_cube = bpy.data.objects.new('Cube', me_cube_002)

# ---- transforms, parenting, visibility, modifiers, constraints
ob_circle.location = (0.0, 0.0, 0.0)
ob_circle.rotation_euler = (0.0, 0.0, -0.8674)
ob_circle.lineart.crease_threshold = 0.0
_m = ob_circle.modifiers.new('Decimate', 'DECIMATE')
_m.iterations = 8
ob_cube.location = (-0.6233, 0.6023, 5.413)
ob_cube.rotation_euler = (0.0, 0.0, 0.8063)
ob_cube.scale = (0.05, 0.1, 0.05)
ob_cube.lineart.crease_threshold = 0.0

# ---- collection membership
col_collection.objects.link(ob_circle)
col_collection.objects.link(ob_cube)

# ---- scene / render settings (as saved in the file)
scene.frame_start = 1; scene.frame_end = 250; scene.frame_set(120)
scene.render.engine = 'BLENDER_WORKBENCH'
scene.cycles.use_denoising = False
scene.cycles.samples = 128
scene.cycles.sampling_pattern = 'TABULATED_SOBOL'
scene.cycles.use_adaptive_sampling = False
scene.cycles.use_light_tree = False
scene.view_settings.view_transform = 'Filmic'
bpy.context.view_layer.update()

# ---- added for rendering (the .blend has no active camera and no usable light): camera, sun
cam_auto = bpy.data.cameras.new('AutoCamera')
cam_auto.lens = 50.0
cam_auto.sensor_width = 36.0
cam_auto.clip_end = 1000.0
ob_auto_camera = bpy.data.objects.new('AutoCamera', cam_auto)
scene.collection.objects.link(ob_auto_camera)
ob_auto_camera.location = (7.02427, -8.61403, 8.84882)
ob_auto_camera.rotation_euler = (1.09748, -7.21219e-08, 0.694738)
scene.camera = ob_auto_camera
light_auto_sun = bpy.data.lights.new('AutoSun', 'SUN')
light_auto_sun.energy = 3.0
light_auto_sun.angle = 0.0523599
ob_auto_sun = bpy.data.objects.new('AutoSun', light_auto_sun)
scene.collection.objects.link(ob_auto_sun)
ob_auto_sun.rotation_euler = (0.872665, 0.174533, 0.523599)
bpy.context.view_layer.update()
